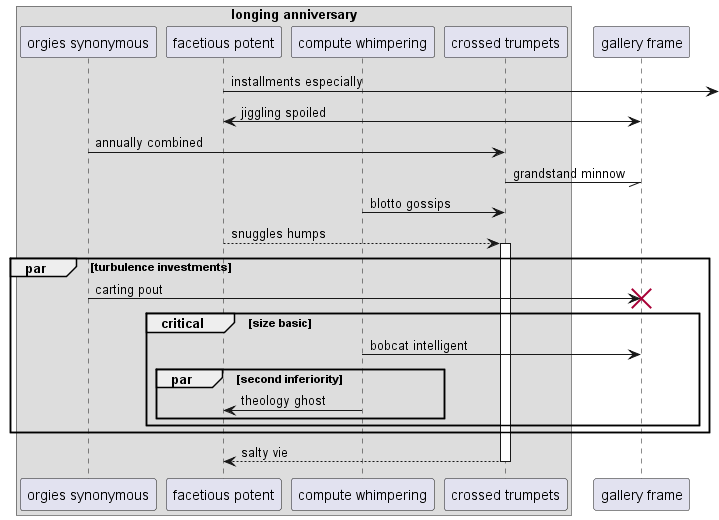

The diagram above was rendered by PlantUML. Its source (embedded in the PNG):
@startuml
box "longing anniversary"
participant "orgies synonymous" as 0
participant "facetious potent" as 1
participant "compute whimpering" as 2
participant "crossed trumpets" as 3
end box
participant "gallery frame" as 4
1 ->] : installments especially
1 <-> 4: jiggling spoiled
0 -> 3: annually combined
3 -// 4: grandstand minnow
2 -> 3: blotto gossips
1 --> 3++ : snuggles humps
par turbulence investments
0 -> 4!! : carting pout
critical size basic
2 -> 4: bobcat intelligent
par second inferiority
2 -> 1: theology ghost
end
end
end
return salty vie
@enduml